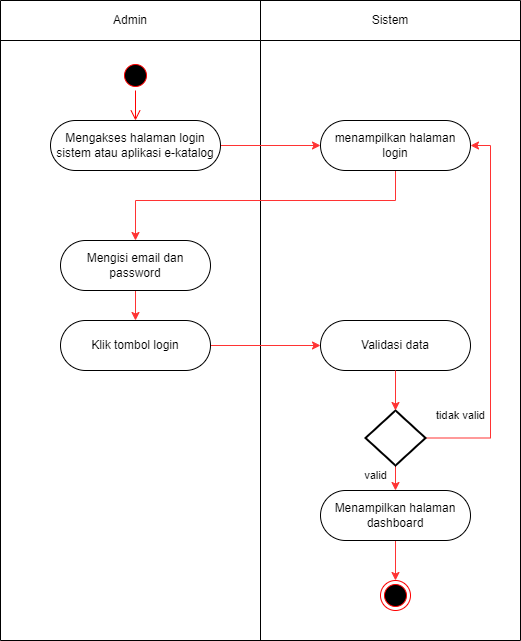

The diagram above was exported from draw.io. Its source (the exported page's mxGraphModel, read from the mxfile embedded in the PNG):
<mxGraphModel dx="1418" dy="820" grid="1" gridSize="10" guides="1" tooltips="1" connect="1" arrows="1" fold="1" page="1" pageScale="1" pageWidth="827" pageHeight="1169" math="0" shadow="0">
  <root>
    <mxCell id="0" />
    <mxCell id="1" parent="0" />
    <mxCell id="gh8RH6BGIrAIcbX2oW6E-2" value="" style="shape=table;startSize=0;container=1;collapsible=0;childLayout=tableLayout;movable=1;resizable=1;rotatable=1;deletable=1;editable=1;locked=0;connectable=1;" vertex="1" parent="1">
      <mxGeometry x="200" y="80" width="520" height="640" as="geometry" />
    </mxCell>
    <mxCell id="gh8RH6BGIrAIcbX2oW6E-3" value="" style="shape=tableRow;horizontal=0;startSize=0;swimlaneHead=0;swimlaneBody=0;strokeColor=inherit;top=0;left=0;bottom=0;right=0;collapsible=0;dropTarget=0;fillColor=none;points=[[0,0.5],[1,0.5]];portConstraint=eastwest;" vertex="1" parent="gh8RH6BGIrAIcbX2oW6E-2">
      <mxGeometry width="520" height="40" as="geometry" />
    </mxCell>
    <mxCell id="gh8RH6BGIrAIcbX2oW6E-4" value="Admin" style="shape=partialRectangle;html=1;whiteSpace=wrap;connectable=0;strokeColor=inherit;overflow=hidden;fillColor=none;top=0;left=0;bottom=0;right=0;pointerEvents=1;" vertex="1" parent="gh8RH6BGIrAIcbX2oW6E-3">
      <mxGeometry width="260" height="40" as="geometry">
        <mxRectangle width="260" height="40" as="alternateBounds" />
      </mxGeometry>
    </mxCell>
    <mxCell id="gh8RH6BGIrAIcbX2oW6E-5" value="Sistem" style="shape=partialRectangle;html=1;whiteSpace=wrap;connectable=0;strokeColor=inherit;overflow=hidden;fillColor=none;top=0;left=0;bottom=0;right=0;pointerEvents=1;" vertex="1" parent="gh8RH6BGIrAIcbX2oW6E-3">
      <mxGeometry x="260" width="260" height="40" as="geometry">
        <mxRectangle width="260" height="40" as="alternateBounds" />
      </mxGeometry>
    </mxCell>
    <mxCell id="gh8RH6BGIrAIcbX2oW6E-6" value="" style="shape=tableRow;horizontal=0;startSize=0;swimlaneHead=0;swimlaneBody=0;strokeColor=inherit;top=0;left=0;bottom=0;right=0;collapsible=0;dropTarget=0;fillColor=none;points=[[0,0.5],[1,0.5]];portConstraint=eastwest;" vertex="1" parent="gh8RH6BGIrAIcbX2oW6E-2">
      <mxGeometry y="40" width="520" height="600" as="geometry" />
    </mxCell>
    <mxCell id="gh8RH6BGIrAIcbX2oW6E-7" value="" style="shape=partialRectangle;html=1;whiteSpace=wrap;connectable=0;strokeColor=inherit;overflow=hidden;fillColor=none;top=0;left=0;bottom=0;right=0;pointerEvents=1;" vertex="1" parent="gh8RH6BGIrAIcbX2oW6E-6">
      <mxGeometry width="260" height="600" as="geometry">
        <mxRectangle width="260" height="600" as="alternateBounds" />
      </mxGeometry>
    </mxCell>
    <mxCell id="gh8RH6BGIrAIcbX2oW6E-8" value="" style="shape=partialRectangle;html=1;whiteSpace=wrap;connectable=0;strokeColor=inherit;overflow=hidden;fillColor=none;top=0;left=0;bottom=0;right=0;pointerEvents=1;" vertex="1" parent="gh8RH6BGIrAIcbX2oW6E-6">
      <mxGeometry x="260" width="260" height="600" as="geometry">
        <mxRectangle width="260" height="600" as="alternateBounds" />
      </mxGeometry>
    </mxCell>
    <mxCell id="gh8RH6BGIrAIcbX2oW6E-9" value="" style="ellipse;html=1;shape=startState;fillColor=#000000;strokeColor=#ff0000;" vertex="1" parent="1">
      <mxGeometry x="320" y="140" width="30" height="30" as="geometry" />
    </mxCell>
    <mxCell id="gh8RH6BGIrAIcbX2oW6E-10" value="" style="edgeStyle=orthogonalEdgeStyle;html=1;verticalAlign=bottom;endArrow=open;endSize=8;strokeColor=#ff0000;rounded=0;" edge="1" source="gh8RH6BGIrAIcbX2oW6E-9" parent="1" target="gh8RH6BGIrAIcbX2oW6E-15">
      <mxGeometry relative="1" as="geometry">
        <mxPoint x="415" y="370" as="targetPoint" />
      </mxGeometry>
    </mxCell>
    <mxCell id="gh8RH6BGIrAIcbX2oW6E-17" style="edgeStyle=orthogonalEdgeStyle;rounded=0;orthogonalLoop=1;jettySize=auto;html=1;entryX=0;entryY=0.5;entryDx=0;entryDy=0;strokeColor=#FF3333;" edge="1" parent="1" source="gh8RH6BGIrAIcbX2oW6E-15" target="gh8RH6BGIrAIcbX2oW6E-16">
      <mxGeometry relative="1" as="geometry" />
    </mxCell>
    <mxCell id="gh8RH6BGIrAIcbX2oW6E-15" value="Mengakses halaman login sistem atau aplikasi e-katalog" style="rounded=1;whiteSpace=wrap;html=1;arcSize=50;" vertex="1" parent="1">
      <mxGeometry x="250" y="200" width="170" height="50" as="geometry" />
    </mxCell>
    <mxCell id="gh8RH6BGIrAIcbX2oW6E-19" style="edgeStyle=orthogonalEdgeStyle;rounded=0;orthogonalLoop=1;jettySize=auto;html=1;entryX=0.5;entryY=0;entryDx=0;entryDy=0;strokeColor=#FF3333;" edge="1" parent="1" source="gh8RH6BGIrAIcbX2oW6E-16" target="gh8RH6BGIrAIcbX2oW6E-18">
      <mxGeometry relative="1" as="geometry">
        <Array as="points">
          <mxPoint x="595" y="280" />
          <mxPoint x="335" y="280" />
        </Array>
      </mxGeometry>
    </mxCell>
    <mxCell id="gh8RH6BGIrAIcbX2oW6E-16" value="menampilkan halaman login" style="rounded=1;whiteSpace=wrap;html=1;arcSize=50;" vertex="1" parent="1">
      <mxGeometry x="520" y="200" width="150" height="50" as="geometry" />
    </mxCell>
    <mxCell id="gh8RH6BGIrAIcbX2oW6E-22" style="edgeStyle=orthogonalEdgeStyle;shape=connector;rounded=0;orthogonalLoop=1;jettySize=auto;html=1;labelBackgroundColor=default;strokeColor=#FF3333;align=center;verticalAlign=middle;fontFamily=Helvetica;fontSize=11;fontColor=default;endArrow=classic;" edge="1" parent="1" source="gh8RH6BGIrAIcbX2oW6E-18" target="gh8RH6BGIrAIcbX2oW6E-21">
      <mxGeometry relative="1" as="geometry" />
    </mxCell>
    <mxCell id="gh8RH6BGIrAIcbX2oW6E-18" value="Mengisi email dan password" style="rounded=1;whiteSpace=wrap;html=1;arcSize=50;" vertex="1" parent="1">
      <mxGeometry x="260" y="320" width="150" height="50" as="geometry" />
    </mxCell>
    <mxCell id="gh8RH6BGIrAIcbX2oW6E-20" value="Validasi data" style="rounded=1;whiteSpace=wrap;html=1;arcSize=50;" vertex="1" parent="1">
      <mxGeometry x="520" y="400" width="150" height="50" as="geometry" />
    </mxCell>
    <mxCell id="gh8RH6BGIrAIcbX2oW6E-23" style="edgeStyle=orthogonalEdgeStyle;shape=connector;rounded=0;orthogonalLoop=1;jettySize=auto;html=1;entryX=0;entryY=0.5;entryDx=0;entryDy=0;labelBackgroundColor=default;strokeColor=#FF3333;align=center;verticalAlign=middle;fontFamily=Helvetica;fontSize=11;fontColor=default;endArrow=classic;" edge="1" parent="1" source="gh8RH6BGIrAIcbX2oW6E-21" target="gh8RH6BGIrAIcbX2oW6E-20">
      <mxGeometry relative="1" as="geometry" />
    </mxCell>
    <mxCell id="gh8RH6BGIrAIcbX2oW6E-21" value="Klik tombol login" style="rounded=1;whiteSpace=wrap;html=1;arcSize=50;" vertex="1" parent="1">
      <mxGeometry x="260" y="400" width="150" height="50" as="geometry" />
    </mxCell>
    <mxCell id="gh8RH6BGIrAIcbX2oW6E-26" style="edgeStyle=orthogonalEdgeStyle;shape=connector;rounded=0;orthogonalLoop=1;jettySize=auto;html=1;entryX=1;entryY=0.5;entryDx=0;entryDy=0;labelBackgroundColor=default;strokeColor=#FF3333;align=center;verticalAlign=middle;fontFamily=Helvetica;fontSize=11;fontColor=default;endArrow=classic;" edge="1" parent="1" source="gh8RH6BGIrAIcbX2oW6E-24" target="gh8RH6BGIrAIcbX2oW6E-16">
      <mxGeometry relative="1" as="geometry">
        <Array as="points">
          <mxPoint x="690" y="518" />
          <mxPoint x="690" y="225" />
        </Array>
      </mxGeometry>
    </mxCell>
    <mxCell id="gh8RH6BGIrAIcbX2oW6E-28" style="edgeStyle=orthogonalEdgeStyle;shape=connector;rounded=0;orthogonalLoop=1;jettySize=auto;html=1;labelBackgroundColor=default;strokeColor=#FF3333;align=center;verticalAlign=middle;fontFamily=Helvetica;fontSize=11;fontColor=default;endArrow=classic;" edge="1" parent="1" source="gh8RH6BGIrAIcbX2oW6E-24" target="gh8RH6BGIrAIcbX2oW6E-27">
      <mxGeometry relative="1" as="geometry" />
    </mxCell>
    <mxCell id="gh8RH6BGIrAIcbX2oW6E-24" value="" style="strokeWidth=2;html=1;shape=mxgraph.flowchart.decision;whiteSpace=wrap;fontFamily=Helvetica;fontSize=11;fontColor=default;" vertex="1" parent="1">
      <mxGeometry x="565" y="490" width="60" height="55" as="geometry" />
    </mxCell>
    <mxCell id="gh8RH6BGIrAIcbX2oW6E-25" style="edgeStyle=orthogonalEdgeStyle;shape=connector;rounded=0;orthogonalLoop=1;jettySize=auto;html=1;entryX=0.5;entryY=0;entryDx=0;entryDy=0;entryPerimeter=0;labelBackgroundColor=default;strokeColor=#FF3333;align=center;verticalAlign=middle;fontFamily=Helvetica;fontSize=11;fontColor=default;endArrow=classic;" edge="1" parent="1" source="gh8RH6BGIrAIcbX2oW6E-20" target="gh8RH6BGIrAIcbX2oW6E-24">
      <mxGeometry relative="1" as="geometry" />
    </mxCell>
    <mxCell id="gh8RH6BGIrAIcbX2oW6E-30" style="edgeStyle=orthogonalEdgeStyle;shape=connector;rounded=0;orthogonalLoop=1;jettySize=auto;html=1;entryX=0.5;entryY=0;entryDx=0;entryDy=0;labelBackgroundColor=default;strokeColor=#FF3333;align=center;verticalAlign=middle;fontFamily=Helvetica;fontSize=11;fontColor=default;endArrow=classic;" edge="1" parent="1" source="gh8RH6BGIrAIcbX2oW6E-27" target="gh8RH6BGIrAIcbX2oW6E-29">
      <mxGeometry relative="1" as="geometry" />
    </mxCell>
    <mxCell id="gh8RH6BGIrAIcbX2oW6E-27" value="Menampilkan halaman dashboard" style="rounded=1;whiteSpace=wrap;html=1;arcSize=50;" vertex="1" parent="1">
      <mxGeometry x="520" y="570" width="150" height="50" as="geometry" />
    </mxCell>
    <mxCell id="gh8RH6BGIrAIcbX2oW6E-29" value="" style="ellipse;html=1;shape=endState;fillColor=#000000;strokeColor=#ff0000;fontFamily=Helvetica;fontSize=11;fontColor=default;" vertex="1" parent="1">
      <mxGeometry x="580" y="660" width="30" height="30" as="geometry" />
    </mxCell>
    <mxCell id="gh8RH6BGIrAIcbX2oW6E-31" value="tidak valid" style="text;html=1;align=center;verticalAlign=middle;resizable=0;points=[];autosize=1;strokeColor=none;fillColor=none;fontSize=11;fontFamily=Helvetica;fontColor=default;" vertex="1" parent="1">
      <mxGeometry x="625" y="480" width="70" height="30" as="geometry" />
    </mxCell>
    <mxCell id="gh8RH6BGIrAIcbX2oW6E-32" value="valid" style="text;html=1;align=center;verticalAlign=middle;resizable=0;points=[];autosize=1;strokeColor=none;fillColor=none;fontSize=11;fontFamily=Helvetica;fontColor=default;" vertex="1" parent="1">
      <mxGeometry x="550" y="540" width="50" height="30" as="geometry" />
    </mxCell>
  </root>
</mxGraphModel>